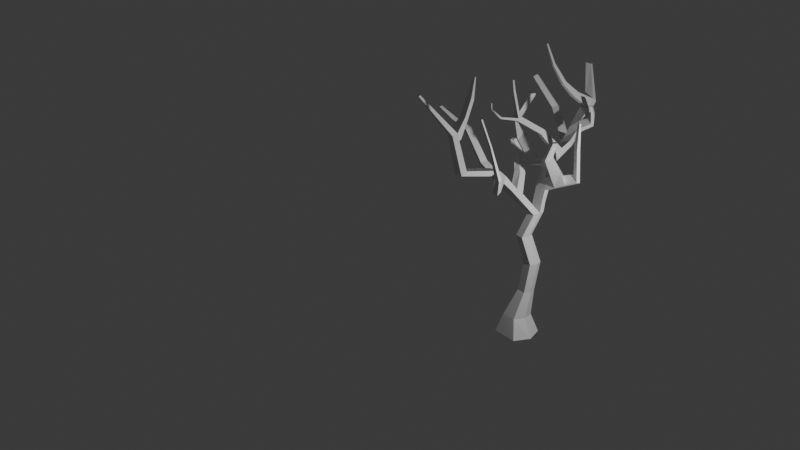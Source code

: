 # Source: tree.blend  (saved by Blender 4.0.36; exported with 4.5.12 LTS)
import bpy
from mathutils import Matrix  # noqa: F401  (used for matrix-valued properties, if any)

bpy.ops.wm.read_factory_settings(use_empty=True)
scene = bpy.context.scene
scene.name = 'Scene'

# ---- collections
col_collection = bpy.data.collections.new('Collection'); scene.collection.children.link(col_collection)

# ---- materials (node trees are filled in below, after node groups)
mat_material = bpy.data.materials.new('Material')
mat_material.alpha_threshold = 0.0
mat_material.use_transparent_shadow = False
mat_material.roughness = 0.5
mat_material.line_color = (0.0, 0.0, 0.0, 1.0)

# ---- material node trees
mat_material.use_nodes = True; mat_material.node_tree.nodes.clear()
_N = mat_material.node_tree.nodes; _L = mat_material.node_tree.links
n0 = _N.new('ShaderNodeOutputMaterial'); n0.name = 'Material Output'; n0.location = (300, 300)
n1 = _N.new('ShaderNodeBsdfPrincipled'); n1.name = 'Principled BSDF'; n1.location = (10, 300)
n1.inputs[3].default_value = 1.45
_L.new(n1.outputs[0], n0.inputs[0])
n0.is_active_output = True

# ---- world
world_world = bpy.data.worlds.new('World'); scene.world = world_world
world_world.use_nodes = True; world_world.node_tree.nodes.clear()
_N = world_world.node_tree.nodes; _L = world_world.node_tree.links
n0 = _N.new('ShaderNodeOutputWorld'); n0.name = 'World Output'; n0.location = (300, 300)
n1 = _N.new('ShaderNodeBackground'); n1.name = 'Background'; n1.location = (10, 300)
n1.inputs[0].default_value = (0.05088, 0.05088, 0.05088, 1.0)
_L.new(n1.outputs[0], n0.inputs[0])
n0.is_active_output = True
world_world.color = (0.05088, 0.05088, 0.05088)
world_world.use_sun_shadow = False
world_world.sun_shadow_jitter_overblur = 0.0

# ---- cameras
cam_camera = bpy.data.cameras.new('Camera')
cam_camera.clip_end = 100.0
cam_camera.ortho_scale = 7.314

# ---- lights
light_light = bpy.data.lights.new('Light', 'POINT')
light_light.transmission_factor = 0.0
light_light.use_soft_falloff = False
light_light.energy = 1000.0
light_light.shadow_soft_size = 0.1
light_light.shadow_maximum_resolution = 0.006
light_light.use_absolute_resolution = True

# ---- meshes
me_cube = bpy.data.meshes.new('Cube')
me_cube.from_pydata([(-1.366, 1.664, 0.4876), (-1.182, 1.812, -0.04303), (-1.359, 1.005, 0.5279), (-1.182, 0.8675, -0.04303), (-1.792, 1.66, 0.4878), (-1.946, 1.812, -0.04303), (-1.785, 1.001, 0.5281), (-1.946, 0.8675, -0.04303), (-2.146, 1.34, -0.04303), (-1.251, 1.336, 0.5077), (-1.9, 1.329, 0.508), (-0.9821, 1.34, -0.04303), (-1.285, 1.279, 1.332), (-1.537, 1.275, 1.332), (-1.222, 1.474, 1.314), (-1.606, 1.468, 1.314), (-1.543, 1.664, 1.296), (-1.291, 1.668, 1.296), (-1.125, 1.295, 2.265), (-1.377, 1.294, 2.265), (-1.06, 1.491, 2.258), (-1.444, 1.488, 2.259), (-1.379, 1.684, 2.252), (-1.127, 1.686, 2.252), (-1.342, 1.143, 3.054), (-1.576, 1.144, 3.054), (-1.28, 1.324, 3.059), (-1.636, 1.325, 3.059), (-1.574, 1.506, 3.064), (-1.341, 1.505, 3.064), (-1.172, 1.373, 3.736), (-1.406, 1.371, 3.735), (-1.117, 1.545, 3.773), (-1.473, 1.558, 3.769), (-1.4, 1.738, 3.747), (-1.167, 1.726, 3.749), (-1.809, 2.175, 4.941), (-1.725, 2.303, 4.828), (-1.482, 2.258, 4.861), (-1.459, 2.11, 4.98), (-1.902, 3.059, 5.345), (-1.818, 3.154, 5.202), (-1.603, 3.104, 5.212), (-1.594, 3.012, 5.379), (-2.33, 4.257, 6.199), (-2.24, 4.394, 6.095), (-2.009, 4.363, 6.115), (-1.978, 4.213, 6.23), (-2.587, 4.45, 7.089), (-2.552, 4.546, 7.065), (-2.423, 4.545, 7.07), (-2.391, 4.448, 7.096), (-1.485, 0.8018, 4.502), (-1.718, 0.789, 4.496), (-1.475, 1.0, 4.492), (-1.694, 0.9835, 4.496), (-1.674, 0.3821, 4.958), (-1.91, 0.3464, 4.938), (-1.652, 0.5075, 5.092), (-2.011, 0.472, 5.058), (-1.845, -0.6374, 5.157), (-2.076, -0.67, 5.137), (-1.817, -0.4929, 5.269), (-2.171, -0.5276, 5.243), (-2.209, -0.6693, 6.163), (-2.397, -0.681, 6.158), (-2.172, -0.5351, 6.218), (-2.46, -0.5403, 6.209), (-2.707, -1.398, 7.25), (-2.775, -1.405, 7.246), (-2.697, -1.352, 7.277), (-2.8, -1.359, 7.272), (-2.337, -0.6789, 5.966), (-2.405, -0.5379, 6.027), (-2.14, -0.6633, 5.974), (-2.105, -0.5271, 6.039), (-2.46, -0.5403, 6.209), (-2.172, -0.5351, 6.218), (-2.405, -0.5379, 6.027), (-2.105, -0.5271, 6.039), (-2.456, -0.5736, 6.208), (-2.171, -0.5391, 6.216), (-2.407, -0.5341, 6.029), (-2.109, -0.4935, 6.04), (-2.446, -0.6159, 6.197), (-2.168, -0.5436, 6.212), (-2.409, -0.5299, 6.032), (-2.12, -0.4509, 6.052), (-2.597, -0.1183, 6.458), (-2.443, -0.05583, 6.476), (-2.586, -0.04424, 6.377), (-2.427, 0.02217, 6.399), (-2.858, 0.2944, 6.828), (-2.706, 0.3593, 6.848), (-2.85, 0.3713, 6.75), (-2.692, 0.4402, 6.773), (-3.114, 0.74, 7.253), (-3.055, 0.766, 7.261), (-3.111, 0.7708, 7.223), (-3.05, 0.7983, 7.233), (-1.932, 0.6513, 4.876), (-1.587, 0.6851, 4.907), (-1.615, 0.5452, 4.796), (-1.84, 0.5072, 4.778), (-1.15, -0.09341, 4.929), (-1.146, -0.186, 4.835), (-1.045, 0.01808, 4.817), (-1.053, -0.0831, 4.737), (-0.5765, -0.5543, 5.517), (-0.5554, -0.636, 5.48), (-0.451, -0.5167, 5.498), (-0.4439, -0.5998, 5.463), (-0.8232, -0.6126, 6.293), (-0.8134, -0.6591, 6.29), (-0.7574, -0.6013, 6.307), (-0.7548, -0.6476, 6.303), (-1.124, -0.6805, 6.938), (-1.117, -0.7275, 6.94), (-1.06, -0.671, 6.958), (-1.059, -0.7176, 6.958), (-1.897, 3.963, 6.05), (-2.246, 4.015, 6.011), (-2.154, 4.135, 5.9), (-1.924, 4.1, 5.926), (-2.371, 3.8, 6.451), (-2.153, 3.772, 6.471), (-2.103, 3.617, 6.36), (-2.319, 3.649, 6.335), (-2.428, 3.449, 6.774), (-2.285, 3.42, 6.797), (-2.258, 3.303, 6.742), (-2.4, 3.334, 6.716), (-2.62, 3.225, 7.269), (-2.532, 3.2, 7.296), (-2.524, 3.116, 7.281), (-2.611, 3.142, 7.252), (-2.875, 3.187, 7.782), (-2.82, 3.17, 7.801), (-2.818, 3.116, 7.797), (-2.872, 3.134, 7.776), (-1.524, 2.55, 4.982), (-1.564, 2.832, 5.099), (-1.585, 2.695, 5.235), (-1.544, 2.467, 5.116), (-1.805, 2.514, 5.091), (-1.863, 2.754, 5.165), (-1.82, 2.912, 5.03), (-1.75, 2.596, 4.954), (-2.502, 3.795, 5.122), (-2.498, 3.891, 5.031), (-2.611, 3.671, 4.973), (-2.599, 3.774, 4.895), (-3.114, 3.974, 5.776), (-3.134, 4.062, 5.718), (-3.244, 3.89, 5.684), (-3.254, 3.983, 5.632), (-3.635, 3.613, 6.633), (-3.648, 3.685, 6.588), (-3.735, 3.55, 6.552), (-3.74, 3.625, 6.513), (-2.461, 2.356, 4.598), (-2.447, 2.483, 4.473), (-2.39, 2.748, 4.599), (-2.397, 2.64, 4.737), (-3.125, 2.478, 5.085), (-3.147, 2.591, 5.024), (-3.053, 2.756, 5.134), (-3.023, 2.653, 5.206), (-2.937, 2.161, 5.804), (-2.957, 2.232, 5.747), (-2.896, 2.364, 5.802), (-2.87, 2.302, 5.864), (-2.669, 2.475, 6.543), (-2.695, 2.509, 6.478), (-2.658, 2.633, 6.474), (-2.628, 2.608, 6.54), (-1.852, 2.253, 5.795), (-1.816, 2.113, 5.697), (-1.993, 2.136, 5.682), (-2.041, 2.287, 5.752), (-2.167, 1.637, 6.225), (-2.126, 1.515, 6.122), (-2.304, 1.522, 6.108), (-2.355, 1.678, 6.186), (-1.543, 2.686, 5.038), (-1.564, 2.577, 5.173), (-1.833, 2.629, 5.127), (-1.784, 2.748, 4.991), (-1.833, 2.18, 5.744), (-2.016, 2.209, 5.716), (-2.154, 1.562, 6.18), (-2.339, 1.587, 6.159), (-2.642, 1.73, 6.782), (-2.641, 1.797, 6.782), (-2.507, 1.746, 6.815), (-2.513, 1.68, 6.803), (-2.763, 1.827, 7.043), (-2.756, 1.871, 7.032), (-2.668, 1.83, 7.061), (-2.679, 1.784, 7.064), (-2.276, 1.062, 6.282), (-2.261, 1.015, 6.247), (-2.394, 1.039, 6.234), (-2.411, 1.099, 6.261), (-2.463, 0.9002, 6.482), (-2.472, 0.8598, 6.481), (-2.547, 0.9078, 6.456), (-2.537, 0.9519, 6.447), (-2.573, 0.9782, 6.604), (-2.584, 0.9581, 6.611), (-2.62, 0.9904, 6.588), (-2.608, 1.011, 6.575), (-1.604, 1.003, 4.216), (-1.64, 1.151, 4.34), (-1.42, 1.164, 4.334), (-1.37, 1.012, 4.221), (-1.891, 1.261, 4.846), (-1.711, 1.303, 4.833), (-1.699, 1.483, 4.754), (-1.878, 1.443, 4.77), (-2.088, 1.366, 5.338), (-1.953, 1.425, 5.33), (-1.97, 1.581, 5.327), (-2.105, 1.523, 5.339), (-2.154, 1.302, 5.641), (-2.068, 1.349, 5.638), (-2.087, 1.45, 5.659), (-2.173, 1.403, 5.664), (-1.529, 1.292, 4.159), (-1.553, 1.419, 3.957), (-1.304, 1.132, 4.059), (-1.238, 1.252, 3.897), (-1.521, 1.243, 3.883), (-1.519, 1.127, 4.061), (-1.218, 1.418, 3.96), (-1.319, 1.291, 4.147), (-2.146, 1.218, 4.446), (-2.27, 1.329, 4.273), (-2.27, 1.148, 4.205), (-2.176, 1.046, 4.366), (-2.729, 1.01, 4.921), (-2.911, 1.103, 4.794), (-2.923, 0.9167, 4.742), (-2.774, 0.8317, 4.868), (-3.16, 0.7846, 5.801), (-3.314, 0.8783, 5.694), (-3.332, 0.7195, 5.641), (-3.207, 0.6339, 5.747), (-3.54, 0.5497, 6.028), (-3.629, 0.6247, 5.943), (-3.642, 0.5184, 5.899), (-3.572, 0.4502, 5.98), (-3.866, 0.3095, 6.323), (-3.926, 0.3529, 6.274), (-3.935, 0.286, 6.249), (-3.886, 0.2465, 6.297), (-1.469, 1.859, 3.978), (-1.551, 2.0, 4.248), (-1.632, 2.142, 4.518), (-1.412, 2.094, 4.546), (-1.291, 1.989, 4.271), (-1.234, 1.84, 3.987), (-1.19, 1.666, 4.031), (-1.254, 1.82, 4.329), (-1.385, 1.93, 4.628), (-1.713, 1.998, 4.605), (-1.629, 1.844, 4.312), (-1.545, 1.69, 4.019), (-0.4901, 2.214, 4.912), (-0.3015, 2.14, 4.778), (-0.2953, 2.011, 4.832), (-0.4997, 2.089, 4.977), (-0.4752, 2.124, 5.795), (-0.3048, 2.06, 5.741), (-0.3161, 1.96, 5.785), (-0.5008, 2.028, 5.843), (-0.1895, 1.85, 6.598), (-0.1095, 1.821, 6.563), (-0.1125, 1.772, 6.582), (-0.1993, 1.802, 6.62), (-0.956, 1.872, 4.486), (-0.6385, 1.949, 4.652), (-0.8191, 2.038, 4.85), (-1.112, 1.974, 4.735), (-0.8203, 2.171, 4.781), (-1.127, 2.131, 4.659), (-0.656, 2.086, 4.596), (-0.9858, 2.036, 4.427), (-0.6628, 1.394, 5.037), (-0.4284, 1.507, 5.178), (-0.597, 1.599, 5.302), (-0.8176, 1.506, 5.2), (-0.3526, 0.8601, 5.708), (-0.1926, 0.9721, 5.773), (-0.3118, 1.067, 5.817), (-0.4632, 0.9794, 5.772), (-0.08406, 0.8366, 6.268), (-0.00889, 0.8841, 6.282), (-0.05637, 0.9335, 6.293), (-0.1264, 0.898, 6.285), (-2.131, 3.697, 5.789), (-2.017, 3.378, 5.567), (-1.808, 3.715, 5.703), (-1.705, 3.484, 5.481), (-1.704, 3.38, 5.588), (-1.801, 3.601, 5.797), (-1.93, 3.482, 5.435), (-2.042, 3.808, 5.668), (-1.532, 3.843, 5.823), (-1.409, 3.688, 5.7), (-1.442, 3.612, 5.761), (-1.558, 3.76, 5.877), (-1.442, 3.74, 6.067), (-1.328, 3.586, 6.058), (-1.39, 3.537, 6.089), (-1.497, 3.684, 6.097), (-1.46, 3.667, 6.275), (-1.388, 3.552, 6.3), (-1.44, 3.521, 6.311), (-1.507, 3.631, 6.287)], [], [(6, 2, 12, 13), (3, 2, 6, 7), (8, 10, 4, 5), (8, 11, 3, 7), (11, 9, 2, 3), (5, 4, 0, 1), (1, 0, 9, 11), (5, 1, 11, 8), (7, 6, 10, 8), (0, 4, 16, 17), (12, 14, 20, 18), (17, 16, 22, 23), (9, 0, 17, 14), (4, 10, 15, 16), (2, 9, 14, 12), (10, 6, 13, 15), (23, 22, 28, 29), (21, 19, 25, 27), (14, 17, 23, 20), (16, 15, 21, 22), (13, 12, 18, 19), (15, 13, 19, 21), (28, 27, 33, 34), (26, 29, 35, 32), (18, 20, 26, 24), (20, 23, 29, 26), (22, 21, 27, 28), (19, 18, 24, 25), (213, 212, 53, 55), (259, 258, 37, 38), (25, 24, 30, 31), (27, 25, 31, 33), (29, 28, 34, 35), (24, 26, 32, 30), (142, 141, 42, 43), (265, 264, 39, 36), (264, 259, 38, 39), (258, 265, 36, 37), (121, 120, 126, 127), (41, 146, 151, 149), (145, 142, 43, 40), (141, 146, 41, 42), (46, 45, 49, 50), (123, 122, 45, 46), (120, 123, 46, 47), (122, 121, 44, 45), (50, 49, 48, 51), (47, 46, 50, 51), (45, 44, 48, 49), (44, 47, 51, 48), (101, 100, 59, 58), (215, 214, 54, 52), (55, 54, 217, 216), (212, 215, 52, 53), (59, 57, 61, 63), (102, 101, 106, 107), (100, 103, 57, 59), (103, 102, 56, 57), (73, 72, 65, 67), (57, 56, 60, 61), (58, 59, 63, 62), (56, 58, 62, 60), (66, 67, 71, 70), (72, 74, 64, 65), (67, 66, 77, 76), (74, 75, 66, 64), (70, 71, 69, 68), (64, 66, 70, 68), (67, 65, 69, 71), (65, 64, 68, 69), (60, 62, 75, 74), (62, 63, 73, 75), (61, 60, 74, 72), (63, 61, 72, 73), (77, 79, 83, 81), (75, 73, 78, 79), (66, 75, 79, 77), (73, 67, 76, 78), (83, 82, 86, 87), (76, 77, 81, 80), (79, 78, 82, 83), (78, 76, 80, 82), (87, 86, 90, 91), (82, 80, 84, 86), (81, 83, 87, 85), (80, 81, 85, 84), (90, 88, 92, 94), (86, 84, 88, 90), (85, 87, 91, 89), (84, 85, 89, 88), (93, 95, 99, 97), (89, 91, 95, 93), (88, 89, 93, 92), (91, 90, 94, 95), (99, 98, 96, 97), (92, 93, 97, 96), (95, 94, 98, 99), (94, 92, 96, 98), (53, 52, 102, 103), (55, 53, 103, 100), (52, 54, 101, 102), (54, 55, 100, 101), (107, 106, 110, 111), (56, 102, 107, 105), (58, 56, 105, 104), (101, 58, 104, 106), (109, 111, 115, 113), (106, 104, 108, 110), (105, 107, 111, 109), (104, 105, 109, 108), (112, 113, 117, 116), (108, 109, 113, 112), (111, 110, 114, 115), (110, 108, 112, 114), (119, 118, 116, 117), (115, 114, 118, 119), (114, 112, 116, 118), (113, 115, 119, 117), (307, 300, 121, 122), (305, 302, 123, 120), (302, 307, 122, 123), (300, 305, 120, 121), (127, 126, 130, 131), (47, 44, 124, 125), (44, 121, 127, 124), (120, 47, 125, 126), (128, 131, 135, 132), (126, 125, 129, 130), (124, 127, 131, 128), (125, 124, 128, 129), (133, 132, 136, 137), (129, 128, 132, 133), (131, 130, 134, 135), (130, 129, 133, 134), (139, 138, 137, 136), (135, 134, 138, 139), (134, 133, 137, 138), (132, 135, 139, 136), (38, 37, 147, 140), (184, 187, 146, 141), (36, 39, 143, 144), (142, 145, 179, 176), (36, 144, 163, 160), (187, 186, 145, 146), (39, 38, 140, 143), (185, 184, 141, 142), (151, 150, 154, 155), (145, 40, 148, 150), (146, 145, 150, 151), (40, 41, 149, 148), (153, 155, 159, 157), (150, 148, 152, 154), (149, 151, 155, 153), (148, 149, 153, 152), (159, 158, 156, 157), (152, 153, 157, 156), (155, 154, 158, 159), (154, 152, 156, 158), (162, 161, 165, 166), (147, 37, 161, 162), (37, 36, 160, 161), (144, 147, 162, 163), (167, 166, 170, 171), (160, 163, 167, 164), (161, 160, 164, 165), (163, 162, 166, 167), (168, 171, 175, 172), (166, 165, 169, 170), (164, 167, 171, 168), (165, 164, 168, 169), (173, 172, 175, 174), (169, 168, 172, 173), (171, 170, 174, 175), (170, 169, 173, 174), (176, 179, 183, 180), (186, 144, 178, 189), (185, 142, 176, 188), (144, 143, 177, 178), (191, 190, 195, 192), (189, 178, 182, 191), (178, 177, 181, 182), (188, 176, 180, 190), (177, 188, 190, 181), (179, 189, 191, 183), (191, 182, 202, 203), (143, 185, 188, 177), (145, 186, 189, 179), (143, 140, 184, 185), (147, 144, 186, 187), (140, 147, 187, 184), (195, 194, 198, 199), (180, 183, 193, 194), (190, 180, 194, 195), (183, 191, 192, 193), (196, 199, 198, 197), (193, 192, 196, 197), (192, 195, 199, 196), (194, 193, 197, 198), (200, 203, 207, 204), (182, 181, 201, 202), (181, 190, 200, 201), (190, 191, 203, 200), (207, 206, 210, 211), (202, 201, 205, 206), (203, 202, 206, 207), (201, 200, 204, 205), (210, 209, 208, 211), (205, 204, 208, 209), (204, 207, 211, 208), (206, 205, 209, 210), (233, 230, 215, 212), (235, 228, 213, 214), (230, 235, 214, 215), (228, 233, 212, 213), (218, 219, 223, 222), (54, 214, 218, 217), (214, 213, 219, 218), (213, 55, 216, 219), (223, 220, 224, 227), (217, 218, 222, 221), (219, 216, 220, 223), (216, 217, 221, 220), (226, 227, 224, 225), (220, 221, 225, 224), (222, 223, 227, 226), (221, 222, 226, 225), (33, 31, 232, 229), (233, 228, 236, 239), (30, 32, 234, 231), (231, 234, 235, 230), (32, 33, 229, 234), (234, 229, 228, 235), (31, 30, 231, 232), (232, 231, 230, 233), (237, 238, 242, 241), (232, 233, 239, 238), (228, 229, 237, 236), (229, 232, 238, 237), (241, 242, 246, 245), (236, 237, 241, 240), (239, 236, 240, 243), (238, 239, 243, 242), (247, 244, 248, 251), (240, 241, 245, 244), (243, 240, 244, 247), (242, 243, 247, 246), (249, 250, 254, 253), (246, 247, 251, 250), (245, 246, 250, 249), (244, 245, 249, 248), (253, 254, 255, 252), (248, 249, 253, 252), (251, 248, 252, 255), (250, 251, 255, 254), (34, 33, 267, 256), (256, 267, 266, 257), (257, 266, 265, 258), (32, 35, 261, 262), (262, 261, 260, 263), (282, 281, 270, 271), (33, 32, 262, 267), (267, 262, 263, 266), (266, 263, 264, 265), (35, 34, 256, 261), (261, 256, 257, 260), (260, 257, 258, 259), (269, 268, 272, 273), (284, 282, 271, 268), (286, 284, 268, 269), (281, 286, 269, 270), (274, 273, 277, 278), (268, 271, 275, 272), (271, 270, 274, 275), (270, 269, 273, 274), (278, 277, 276, 279), (273, 272, 276, 277), (272, 275, 279, 276), (275, 274, 278, 279), (263, 260, 287, 280), (280, 287, 286, 281), (260, 259, 285, 287), (287, 285, 284, 286), (259, 264, 283, 285), (285, 283, 282, 284), (264, 263, 280, 283), (281, 282, 290, 289), (289, 290, 294, 293), (282, 283, 291, 290), (283, 280, 288, 291), (280, 281, 289, 288), (295, 292, 296, 299), (290, 291, 295, 294), (291, 288, 292, 295), (288, 289, 293, 292), (299, 296, 297, 298), (292, 293, 297, 296), (293, 294, 298, 297), (294, 295, 299, 298), (40, 43, 304, 301), (301, 304, 305, 300), (42, 41, 306, 303), (303, 306, 307, 302), (43, 42, 303, 304), (303, 302, 308, 309), (41, 40, 301, 306), (306, 301, 300, 307), (308, 311, 315, 312), (304, 303, 309, 310), (302, 305, 311, 308), (305, 304, 310, 311), (315, 314, 318, 319), (311, 310, 314, 315), (310, 309, 313, 314), (309, 308, 312, 313), (318, 317, 316, 319), (314, 313, 317, 318), (313, 312, 316, 317), (312, 315, 319, 316)])
_uv = me_cube.uv_layers.new(name='UVMap')
_uv.uv.foreach_set('vector', [0.625, 1.0, 0.625, 0.75, 0.625, 0.75, 0.625, 1.0, 0.375, 0.75, 0.625, 0.75, 0.625, 1.0, 0.375, 1.0, 0.375, 0.125, 0.625, 0.125, 0.625, 0.25, 0.375, 0.25, 0.125, 0.625, 0.375, 0.625, 0.375, 0.75, 0.125, 0.75, 0.375, 0.625, 0.625, 0.625, 0.625, 0.75, 0.375, 0.75, 0.375, 0.25, 0.625, 0.25, 0.625, 0.5, 0.375, 0.5, 0.375, 0.5, 0.625, 0.5, 0.625, 0.625, 0.375, 0.625, 0.125, 0.5, 0.375, 0.5, 0.375, 0.625, 0.125, 0.625, 0.375, 0.0, 0.625, 0.0, 0.625, 0.125, 0.375, 0.125, 0.625, 0.5, 0.625, 0.25, 0.625, 0.25, 0.625, 0.5, 0.625, 0.75, 0.625, 0.625, 0.625, 0.625, 0.625, 0.75, 0.625, 0.5, 0.625, 0.25, 0.625, 0.25, 0.625, 0.5, 0.625, 0.625, 0.625, 0.5, 0.625, 0.5, 0.625, 0.625, 0.625, 0.25, 0.625, 0.125, 0.625, 0.125, 0.625, 0.25, 0.625, 0.75, 0.625, 0.625, 0.625, 0.625, 0.625, 0.75, 0.625, 0.125, 0.625, 0.0, 0.625, 0.0, 0.625, 0.125, 0.625, 0.5, 0.625, 0.25, 0.625, 0.25, 0.625, 0.5, 0.625, 0.125, 0.625, 0.0, 0.625, 0.0, 0.625, 0.125, 0.625, 0.625, 0.625, 0.5, 0.625, 0.5, 0.625, 0.625, 0.625, 0.25, 0.625, 0.125, 0.625, 0.125, 0.625, 0.25, 0.625, 1.0, 0.625, 0.75, 0.625, 0.75, 0.625, 1.0, 0.625, 0.125, 0.625, 0.0, 0.625, 0.0, 0.625, 0.125, 0.625, 0.25, 0.625, 0.125, 0.625, 0.125, 0.625, 0.25, 0.625, 0.625, 0.625, 0.5, 0.625, 0.5, 0.625, 0.625, 0.625, 0.75, 0.625, 0.625, 0.625, 0.625, 0.625, 0.75, 0.625, 0.625, 0.625, 0.5, 0.625, 0.5, 0.625, 0.625, 0.625, 0.25, 0.625, 0.125, 0.625, 0.125, 0.625, 0.25, 0.625, 1.0, 0.625, 0.75, 0.625, 0.75, 0.625, 1.0, 0.625, 0.125, 0.625, 0.0, 0.625, 0.0, 0.625, 0.125, 0.625, 0.5, 0.625, 0.25, 0.625, 0.25, 0.625, 0.5, 0.625, 1.0, 0.625, 0.75, 0.625, 0.75, 0.625, 1.0, 0.625, 0.125, 0.625, 0.0, 0.625, 0.0, 0.625, 0.125, 0.625, 0.5, 0.625, 0.25, 0.625, 0.25, 0.625, 0.5, 0.625, 0.75, 0.625, 0.625, 0.625, 0.625, 0.625, 0.75, 0.625, 0.625, 0.625, 0.5, 0.625, 0.5, 0.625, 0.625, 0.875, 0.625, 0.625, 0.625, 0.625, 0.625, 0.875, 0.625, 0.625, 0.625, 0.625, 0.5, 0.625, 0.5, 0.625, 0.625, 0.625, 0.25, 0.625, 0.125, 0.625, 0.125, 0.625, 0.25, 0.875, 0.625, 0.625, 0.625, 0.625, 0.625, 0.875, 0.625, 0.625, 0.25, 0.625, 0.25, 0.625, 0.25, 0.625, 0.25, 0.875, 0.625, 0.625, 0.625, 0.625, 0.625, 0.875, 0.625, 0.625, 0.5, 0.625, 0.25, 0.625, 0.25, 0.625, 0.5, 0.625, 0.5, 0.625, 0.25, 0.625, 0.25, 0.625, 0.5, 0.625, 0.5, 0.625, 0.25, 0.625, 0.25, 0.625, 0.5, 0.625, 0.625, 0.625, 0.5, 0.625, 0.5, 0.625, 0.625, 0.625, 0.25, 0.625, 0.125, 0.625, 0.125, 0.625, 0.25, 0.625, 0.5, 0.875, 0.5, 0.875, 0.625, 0.625, 0.625, 0.625, 0.625, 0.625, 0.5, 0.625, 0.5, 0.625, 0.625, 0.625, 0.25, 0.625, 0.125, 0.625, 0.125, 0.625, 0.25, 0.875, 0.625, 0.625, 0.625, 0.625, 0.625, 0.875, 0.625, 0.625, 0.625, 0.875, 0.625, 0.875, 0.625, 0.625, 0.625, 0.625, 0.75, 0.625, 0.625, 0.625, 0.625, 0.625, 0.75, 0.875, 0.625, 0.625, 0.625, 0.625, 0.625, 0.875, 0.625, 0.625, 1.0, 0.625, 0.75, 0.625, 0.75, 0.625, 1.0, 0.625, 0.125, 0.625, 0.0, 0.625, 0.0, 0.625, 0.125, 0.625, 0.75, 0.625, 0.625, 0.625, 0.625, 0.625, 0.75, 0.625, 0.125, 0.625, 0.0, 0.625, 0.0, 0.625, 0.125, 0.625, 1.0, 0.625, 0.75, 0.625, 0.75, 0.625, 1.0, 0.625, 0.125, 0.625, 0.0, 0.625, 0.0, 0.625, 0.125, 0.625, 1.0, 0.625, 0.75, 0.625, 0.75, 0.625, 1.0, 0.625, 0.625, 0.875, 0.625, 0.875, 0.625, 0.625, 0.625, 0.625, 0.75, 0.625, 0.625, 0.625, 0.625, 0.625, 0.75, 0.625, 0.625, 0.875, 0.625, 0.875, 0.625, 0.625, 0.625, 0.625, 1.0, 0.625, 0.75, 0.625, 0.75, 0.625, 1.0, 0.875, 0.625, 0.625, 0.625, 0.625, 0.625, 0.875, 0.625, 0.625, 0.75, 0.625, 0.625, 0.625, 0.625, 0.625, 0.75, 0.625, 0.625, 0.875, 0.625, 0.875, 0.75, 0.625, 0.75, 0.625, 0.75, 0.625, 0.625, 0.625, 0.625, 0.625, 0.75, 0.625, 0.125, 0.625, 0.0, 0.625, 0.0, 0.625, 0.125, 0.625, 1.0, 0.625, 0.75, 0.625, 0.75, 0.625, 1.0, 0.625, 0.75, 0.625, 0.625, 0.625, 0.625, 0.625, 0.75, 0.625, 0.625, 0.875, 0.625, 0.875, 0.625, 0.625, 0.625, 0.625, 1.0, 0.625, 0.75, 0.625, 0.75, 0.625, 1.0, 0.625, 0.125, 0.625, 0.0, 0.625, 0.0, 0.625, 0.125, 0.625, 0.625, 0.625, 0.625, 0.625, 0.625, 0.625, 0.625, 0.625, 0.625, 0.875, 0.625, 0.875, 0.625, 0.625, 0.625, 0.625, 0.625, 0.625, 0.625, 0.625, 0.625, 0.625, 0.625, 0.625, 0.125, 0.625, 0.125, 0.625, 0.125, 0.625, 0.125, 0.625, 0.625, 0.875, 0.625, 0.875, 0.625, 0.625, 0.625, 0.875, 0.625, 0.625, 0.625, 0.625, 0.625, 0.875, 0.625, 0.625, 0.625, 0.875, 0.625, 0.875, 0.625, 0.625, 0.625, 0.625, 0.125, 0.625, 0.125, 0.625, 0.125, 0.625, 0.125, 0.625, 0.625, 0.875, 0.625, 0.875, 0.625, 0.625, 0.625, 0.625, 0.125, 0.625, 0.125, 0.625, 0.125, 0.625, 0.125, 0.625, 0.625, 0.625, 0.625, 0.625, 0.625, 0.625, 0.625, 0.875, 0.625, 0.625, 0.625, 0.625, 0.625, 0.875, 0.625, 0.625, 0.125, 0.625, 0.125, 0.625, 0.125, 0.625, 0.125, 0.625, 0.125, 0.625, 0.125, 0.625, 0.125, 0.625, 0.125, 0.625, 0.625, 0.625, 0.625, 0.625, 0.625, 0.625, 0.625, 0.875, 0.625, 0.625, 0.625, 0.625, 0.625, 0.875, 0.625, 0.625, 0.625, 0.625, 0.625, 0.625, 0.625, 0.625, 0.625, 0.625, 0.625, 0.625, 0.625, 0.625, 0.625, 0.625, 0.625, 0.875, 0.625, 0.625, 0.625, 0.625, 0.625, 0.875, 0.625, 0.625, 0.625, 0.875, 0.625, 0.875, 0.625, 0.625, 0.625, 0.625, 0.625, 0.875, 0.625, 0.875, 0.625, 0.625, 0.625, 0.875, 0.625, 0.625, 0.625, 0.625, 0.625, 0.875, 0.625, 0.625, 0.625, 0.875, 0.625, 0.875, 0.625, 0.625, 0.625, 0.625, 0.125, 0.625, 0.125, 0.625, 0.125, 0.625, 0.125, 0.625, 1.0, 0.625, 0.75, 0.625, 0.75, 0.625, 1.0, 0.625, 0.125, 0.625, 0.0, 0.625, 0.0, 0.625, 0.125, 0.625, 0.75, 0.625, 0.625, 0.625, 0.625, 0.625, 0.75, 0.625, 0.625, 0.875, 0.625, 0.875, 0.625, 0.625, 0.625, 0.625, 0.75, 0.625, 0.625, 0.625, 0.625, 0.625, 0.75, 0.625, 0.75, 0.625, 0.75, 0.625, 0.75, 0.625, 0.75, 0.625, 0.625, 0.625, 0.75, 0.625, 0.75, 0.625, 0.625, 0.625, 0.625, 0.625, 0.625, 0.625, 0.625, 0.625, 0.625, 0.625, 0.75, 0.625, 0.75, 0.625, 0.75, 0.625, 0.75, 0.625, 0.625, 0.625, 0.625, 0.625, 0.625, 0.625, 0.625, 0.625, 0.75, 0.625, 0.75, 0.625, 0.75, 0.625, 0.75, 0.625, 0.625, 0.625, 0.75, 0.625, 0.75, 0.625, 0.625, 0.625, 0.625, 0.625, 0.75, 0.625, 0.75, 0.625, 0.625, 0.625, 0.625, 0.625, 0.75, 0.625, 0.75, 0.625, 0.625, 0.625, 0.75, 0.625, 0.625, 0.625, 0.625, 0.625, 0.75, 0.625, 0.625, 0.625, 0.625, 0.625, 0.625, 0.625, 0.625, 0.625, 0.75, 0.625, 0.625, 0.625, 0.625, 0.625, 0.75, 0.625, 0.75, 0.625, 0.625, 0.625, 0.625, 0.625, 0.75, 0.625, 0.625, 0.625, 0.625, 0.625, 0.625, 0.625, 0.625, 0.625, 0.75, 0.625, 0.75, 0.625, 0.75, 0.625, 0.75, 0.625, 0.25, 0.625, 0.125, 0.625, 0.125, 0.625, 0.25, 0.625, 0.625, 0.625, 0.5, 0.625, 0.5, 0.625, 0.625, 0.625, 0.5, 0.625, 0.25, 0.625, 0.25, 0.625, 0.5, 0.875, 0.625, 0.625, 0.625, 0.625, 0.625, 0.875, 0.625, 0.875, 0.625, 0.625, 0.625, 0.625, 0.625, 0.875, 0.625, 0.625, 0.625, 0.875, 0.625, 0.875, 0.625, 0.625, 0.625, 0.625, 0.125, 0.625, 0.125, 0.625, 0.125, 0.625, 0.125, 0.625, 0.625, 0.625, 0.625, 0.625, 0.625, 0.625, 0.625, 0.625, 0.125, 0.625, 0.125, 0.625, 0.125, 0.625, 0.125, 0.625, 0.625, 0.625, 0.625, 0.625, 0.625, 0.625, 0.625, 0.625, 0.125, 0.625, 0.125, 0.625, 0.125, 0.625, 0.125, 0.625, 0.625, 0.875, 0.625, 0.875, 0.625, 0.625, 0.625, 0.625, 0.625, 0.875, 0.625, 0.875, 0.625, 0.625, 0.625, 0.625, 0.625, 0.875, 0.625, 0.875, 0.625, 0.625, 0.625, 0.875, 0.625, 0.625, 0.625, 0.625, 0.625, 0.875, 0.625, 0.625, 0.625, 0.625, 0.625, 0.625, 0.625, 0.625, 0.625, 0.875, 0.625, 0.625, 0.625, 0.625, 0.625, 0.875, 0.625, 0.875, 0.625, 0.625, 0.625, 0.625, 0.625, 0.875, 0.625, 0.625, 0.625, 0.625, 0.625, 0.625, 0.625, 0.625, 0.625, 0.625, 0.125, 0.625, 0.125, 0.625, 0.125, 0.625, 0.125, 0.625, 0.5, 0.625, 0.25, 0.625, 0.25, 0.625, 0.5, 0.625, 0.5, 0.625, 0.25, 0.625, 0.25, 0.625, 0.5, 0.875, 0.625, 0.625, 0.625, 0.625, 0.625, 0.875, 0.625, 0.625, 0.625, 0.875, 0.625, 0.875, 0.625, 0.625, 0.625, 0.875, 0.625, 0.875, 0.625, 0.875, 0.625, 0.875, 0.625, 0.625, 0.25, 0.625, 0.125, 0.625, 0.125, 0.625, 0.25, 0.625, 0.625, 0.625, 0.5, 0.625, 0.5, 0.625, 0.625, 0.625, 0.625, 0.625, 0.5, 0.625, 0.5, 0.625, 0.625, 0.625, 0.25, 0.625, 0.125, 0.625, 0.125, 0.625, 0.25, 0.875, 0.625, 0.875, 0.625, 0.875, 0.625, 0.875, 0.625, 0.625, 0.25, 0.625, 0.125, 0.625, 0.125, 0.625, 0.25, 0.625, 0.125, 0.625, 0.25, 0.625, 0.25, 0.625, 0.125, 0.625, 0.25, 0.625, 0.25, 0.625, 0.25, 0.625, 0.25, 0.875, 0.625, 0.875, 0.625, 0.875, 0.625, 0.875, 0.625, 0.625, 0.25, 0.625, 0.25, 0.625, 0.25, 0.625, 0.25, 0.625, 0.125, 0.625, 0.25, 0.625, 0.25, 0.625, 0.125, 0.625, 0.25, 0.625, 0.125, 0.625, 0.125, 0.625, 0.25, 0.625, 0.125, 0.625, 0.25, 0.625, 0.25, 0.625, 0.125, 0.625, 0.25, 0.625, 0.125, 0.625, 0.125, 0.625, 0.25, 0.875, 0.625, 0.875, 0.625, 0.875, 0.625, 0.875, 0.625, 0.625, 0.25, 0.625, 0.25, 0.625, 0.25, 0.625, 0.25, 0.625, 0.25, 0.625, 0.25, 0.625, 0.25, 0.625, 0.25, 0.625, 0.25, 0.625, 0.125, 0.625, 0.125, 0.625, 0.25, 0.625, 0.125, 0.625, 0.25, 0.625, 0.25, 0.625, 0.125, 0.625, 0.125, 0.625, 0.25, 0.625, 0.25, 0.625, 0.125, 0.875, 0.625, 0.875, 0.625, 0.875, 0.625, 0.875, 0.625, 0.625, 0.25, 0.625, 0.125, 0.625, 0.125, 0.625, 0.25, 0.625, 0.125, 0.625, 0.25, 0.625, 0.25, 0.625, 0.125, 0.875, 0.625, 0.875, 0.625, 0.875, 0.625, 0.875, 0.625, 0.625, 0.25, 0.625, 0.25, 0.625, 0.25, 0.625, 0.25, 0.875, 0.625, 0.875, 0.625, 0.875, 0.625, 0.875, 0.625, 0.625, 0.25, 0.625, 0.125, 0.625, 0.125, 0.625, 0.25, 0.625, 0.25, 0.625, 0.125, 0.625, 0.125, 0.625, 0.25, 0.625, 0.25, 0.625, 0.125, 0.625, 0.125, 0.625, 0.25, 0.625, 0.125, 0.625, 0.25, 0.625, 0.25, 0.625, 0.125, 0.625, 0.25, 0.625, 0.25, 0.625, 0.25, 0.625, 0.25, 0.625, 0.625, 0.875, 0.625, 0.875, 0.625, 0.625, 0.625, 0.625, 0.125, 0.625, 0.125, 0.625, 0.125, 0.625, 0.125, 0.625, 0.625, 0.625, 0.625, 0.625, 0.625, 0.625, 0.625, 0.875, 0.625, 0.625, 0.625, 0.625, 0.625, 0.875, 0.625, 0.875, 0.625, 0.625, 0.625, 0.625, 0.625, 0.875, 0.625, 0.625, 0.125, 0.625, 0.125, 0.625, 0.125, 0.625, 0.125, 0.875, 0.625, 0.625, 0.625, 0.625, 0.625, 0.875, 0.625, 0.625, 0.625, 0.625, 0.625, 0.625, 0.625, 0.625, 0.625, 0.625, 0.625, 0.625, 0.625, 0.625, 0.625, 0.625, 0.625, 0.625, 0.125, 0.625, 0.125, 0.625, 0.125, 0.625, 0.125, 0.625, 0.125, 0.625, 0.125, 0.625, 0.125, 0.625, 0.125, 0.625, 0.625, 0.625, 0.625, 0.625, 0.625, 0.625, 0.625, 0.625, 0.125, 0.625, 0.125, 0.625, 0.125, 0.625, 0.125, 0.625, 0.625, 0.625, 0.5, 0.625, 0.5, 0.625, 0.625, 0.625, 0.25, 0.625, 0.125, 0.625, 0.125, 0.625, 0.25, 0.625, 0.5, 0.625, 0.25, 0.625, 0.25, 0.625, 0.5, 0.625, 0.625, 0.625, 0.625, 0.625, 0.625, 0.625, 0.625, 0.625, 0.625, 0.875, 0.625, 0.875, 0.625, 0.625, 0.625, 0.625, 0.625, 0.625, 0.625, 0.625, 0.625, 0.625, 0.625, 0.625, 0.125, 0.625, 0.125, 0.625, 0.125, 0.625, 0.125, 0.875, 0.625, 0.625, 0.625, 0.625, 0.625, 0.875, 0.625, 0.625, 0.125, 0.625, 0.125, 0.625, 0.125, 0.625, 0.125, 0.875, 0.625, 0.625, 0.625, 0.625, 0.625, 0.875, 0.625, 0.625, 0.625, 0.875, 0.625, 0.875, 0.625, 0.625, 0.625, 0.625, 0.625, 0.875, 0.625, 0.875, 0.625, 0.625, 0.625, 0.875, 0.625, 0.625, 0.625, 0.625, 0.625, 0.875, 0.625, 0.625, 0.625, 0.625, 0.625, 0.625, 0.625, 0.625, 0.625, 0.625, 0.625, 0.875, 0.625, 0.875, 0.625, 0.625, 0.625, 0.625, 0.125, 0.625, 0.125, 0.625, 0.125, 0.625, 0.125, 0.875, 0.625, 0.625, 0.625, 0.625, 0.625, 0.875, 0.625, 0.625, 0.125, 0.625, 0.125, 0.625, 0.125, 0.625, 0.125, 0.625, 0.625, 0.625, 0.625, 0.625, 0.625, 0.625, 0.625, 0.875, 0.625, 0.625, 0.625, 0.625, 0.625, 0.875, 0.625, 0.625, 0.625, 0.625, 0.625, 0.625, 0.625, 0.625, 0.625, 0.625, 0.625, 0.875, 0.625, 0.875, 0.625, 0.625, 0.625, 0.875, 0.625, 0.625, 0.625, 0.625, 0.625, 0.875, 0.625, 0.625, 1.0, 0.625, 0.75, 0.625, 0.75, 0.625, 1.0, 0.625, 0.625, 0.875, 0.625, 0.875, 0.625, 0.625, 0.625, 0.625, 0.75, 0.625, 0.625, 0.625, 0.625, 0.625, 0.75, 0.625, 0.125, 0.625, 0.0, 0.625, 0.0, 0.625, 0.125, 0.625, 0.625, 0.875, 0.625, 0.875, 0.625, 0.625, 0.625, 0.625, 0.625, 0.625, 0.625, 0.625, 0.625, 0.625, 0.625, 0.625, 0.625, 0.875, 0.625, 0.875, 0.625, 0.625, 0.625, 0.625, 0.125, 0.625, 0.125, 0.625, 0.125, 0.625, 0.125, 0.625, 0.125, 0.625, 0.125, 0.625, 0.125, 0.625, 0.125, 0.625, 0.625, 0.625, 0.625, 0.625, 0.625, 0.625, 0.625, 0.625, 0.125, 0.625, 0.125, 0.625, 0.125, 0.625, 0.125, 0.875, 0.625, 0.625, 0.625, 0.625, 0.625, 0.875, 0.625, 0.625, 0.625, 0.875, 0.625, 0.875, 0.625, 0.625, 0.625, 0.875, 0.625, 0.625, 0.625, 0.625, 0.625, 0.875, 0.625, 0.625, 0.625, 0.875, 0.625, 0.875, 0.625, 0.625, 0.625, 0.625, 0.625, 0.625, 0.625, 0.625, 0.625, 0.625, 0.625, 0.625, 0.125, 0.625, 0.0, 0.625, 0.0, 0.625, 0.125, 0.625, 0.0, 0.625, 0.125, 0.625, 0.125, 0.625, 0.0, 0.625, 0.75, 0.625, 0.625, 0.625, 0.625, 0.625, 0.75, 0.625, 0.75, 0.625, 0.625, 0.625, 0.625, 0.625, 0.75, 0.625, 0.625, 0.875, 0.625, 0.875, 0.625, 0.625, 0.625, 0.625, 0.625, 0.875, 0.625, 0.875, 0.625, 0.625, 0.625, 0.625, 1.0, 0.625, 0.75, 0.625, 0.75, 0.625, 1.0, 0.625, 1.0, 0.625, 0.75, 0.625, 0.75, 0.625, 1.0, 0.625, 0.125, 0.625, 0.0, 0.625, 0.0, 0.625, 0.125, 0.625, 1.0, 0.625, 1.0, 0.625, 1.0, 0.625, 1.0, 0.875, 0.625, 0.875, 0.625, 0.875, 0.625, 0.875, 0.625, 0.625, 0.125, 0.625, 0.0, 0.625, 0.0, 0.625, 0.125, 0.625, 0.125, 0.625, 0.0, 0.625, 0.0, 0.625, 0.125, 0.875, 0.625, 0.875, 0.625, 0.875, 0.625, 0.875, 0.625, 0.625, 0.0, 0.625, 0.125, 0.625, 0.125, 0.625, 0.0, 0.625, 1.0, 0.625, 1.0, 0.625, 1.0, 0.625, 1.0, 0.625, 0.0, 0.625, 0.125, 0.625, 0.125, 0.625, 0.0, 0.875, 0.625, 0.875, 0.625, 0.875, 0.625, 0.875, 0.625, 0.625, 0.0, 0.625, 0.125, 0.625, 0.125, 0.625, 0.0, 0.625, 1.0, 0.625, 1.0, 0.625, 1.0, 0.625, 1.0, 0.625, 0.125, 0.625, 0.0, 0.625, 0.0, 0.625, 0.125, 0.625, 1.0, 0.625, 1.0, 0.625, 1.0, 0.625, 1.0, 0.625, 0.125, 0.625, 0.0, 0.625, 0.0, 0.625, 0.125, 0.875, 0.625, 0.875, 0.625, 0.875, 0.625, 0.875, 0.625, 0.625, 0.125, 0.625, 0.0, 0.625, 0.0, 0.625, 0.125, 0.875, 0.625, 0.875, 0.625, 0.875, 0.625, 0.875, 0.625, 0.625, 0.0, 0.625, 0.125, 0.625, 0.125, 0.625, 0.0, 0.625, 1.0, 0.625, 1.0, 0.625, 1.0, 0.625, 1.0, 0.625, 0.25, 0.625, 0.125, 0.625, 0.125, 0.625, 0.25, 0.625, 0.25, 0.625, 0.125, 0.625, 0.125, 0.625, 0.25, 0.625, 0.25, 0.625, 0.125, 0.625, 0.125, 0.625, 0.25, 0.625, 0.625, 0.625, 0.5, 0.625, 0.5, 0.625, 0.625, 0.625, 0.625, 0.625, 0.5, 0.625, 0.5, 0.625, 0.625, 0.625, 0.625, 0.625, 0.625, 0.625, 0.625, 0.625, 0.625, 0.875, 0.625, 0.625, 0.625, 0.625, 0.625, 0.875, 0.625, 0.875, 0.625, 0.625, 0.625, 0.625, 0.625, 0.875, 0.625, 0.875, 0.625, 0.625, 0.625, 0.625, 0.625, 0.875, 0.625, 0.625, 0.5, 0.625, 0.25, 0.625, 0.25, 0.625, 0.5, 0.625, 0.5, 0.625, 0.25, 0.625, 0.25, 0.625, 0.5, 0.625, 0.5, 0.625, 0.25, 0.625, 0.25, 0.625, 0.5, 0.625, 0.5, 0.625, 0.5, 0.625, 0.5, 0.625, 0.5, 0.625, 0.5, 0.625, 0.625, 0.625, 0.625, 0.625, 0.5, 0.625, 0.5, 0.625, 0.5, 0.625, 0.5, 0.625, 0.5, 0.625, 0.625, 0.625, 0.5, 0.625, 0.5, 0.625, 0.625, 0.625, 0.625, 0.625, 0.5, 0.625, 0.5, 0.625, 0.625, 0.625, 0.5, 0.625, 0.625, 0.625, 0.625, 0.625, 0.5, 0.625, 0.625, 0.625, 0.625, 0.625, 0.625, 0.625, 0.625, 0.625, 0.625, 0.625, 0.5, 0.625, 0.5, 0.625, 0.625, 0.625, 0.625, 0.625, 0.5, 0.625, 0.5, 0.625, 0.625, 0.625, 0.5, 0.625, 0.5, 0.625, 0.5, 0.625, 0.5, 0.625, 0.5, 0.625, 0.625, 0.625, 0.625, 0.625, 0.5, 0.625, 0.625, 0.625, 0.625, 0.625, 0.625, 0.625, 0.625, 0.625, 0.625, 0.625, 0.5, 0.625, 0.5, 0.625, 0.625, 0.625, 0.625, 0.625, 0.5, 0.625, 0.5, 0.625, 0.625, 0.625, 0.5, 0.625, 0.5, 0.625, 0.5, 0.625, 0.5, 0.625, 0.5, 0.625, 0.5, 0.625, 0.5, 0.625, 0.5, 0.625, 0.5, 0.625, 0.625, 0.625, 0.625, 0.625, 0.5, 0.625, 0.5, 0.625, 0.625, 0.625, 0.625, 0.625, 0.5, 0.625, 0.625, 0.625, 0.625, 0.625, 0.625, 0.625, 0.625, 0.625, 0.625, 0.625, 0.625, 0.625, 0.625, 0.625, 0.625, 0.625, 0.625, 0.625, 0.625, 0.625, 0.625, 0.625, 0.625, 0.625, 0.625, 0.625, 0.625, 0.625, 0.625, 0.625, 0.625, 0.625, 0.625, 0.625, 0.625, 0.625, 0.625, 0.625, 0.625, 0.625, 0.625, 0.625, 0.625, 0.625, 0.625, 0.625, 0.625, 0.625, 0.625, 0.625, 0.625, 0.625, 0.625, 0.625, 0.625, 0.625, 0.625, 0.625, 0.625, 0.625, 0.625, 0.625, 0.625, 0.625, 0.625, 0.625, 0.625, 0.625, 0.625, 0.625, 0.625, 0.625, 0.625, 0.625, 0.625, 0.625, 0.625, 0.625, 0.625, 0.625, 0.625, 0.625, 0.625, 0.625, 0.625, 0.625, 0.625, 0.625, 0.625, 0.625, 0.625, 0.625, 0.625, 0.625, 0.625, 0.625, 0.625, 0.625, 0.625, 0.625, 0.625, 0.625, 0.625, 0.625, 0.625, 0.625, 0.625, 0.625, 0.625, 0.625, 0.625, 0.875, 0.625, 0.625, 0.625, 0.625, 0.625, 0.875, 0.625, 0.875, 0.625, 0.625, 0.625, 0.625, 0.625, 0.875, 0.625, 0.625, 0.5, 0.625, 0.25, 0.625, 0.25, 0.625, 0.5, 0.625, 0.5, 0.625, 0.25, 0.625, 0.25, 0.625, 0.5, 0.625, 0.625, 0.625, 0.5, 0.625, 0.5, 0.625, 0.625, 0.625, 0.5, 0.625, 0.5, 0.625, 0.5, 0.625, 0.5, 0.625, 0.25, 0.625, 0.125, 0.625, 0.125, 0.625, 0.25, 0.625, 0.25, 0.625, 0.125, 0.625, 0.125, 0.625, 0.25, 0.625, 0.5, 0.625, 0.625, 0.625, 0.625, 0.625, 0.5, 0.625, 0.625, 0.625, 0.5, 0.625, 0.5, 0.625, 0.625, 0.625, 0.5, 0.625, 0.625, 0.625, 0.625, 0.625, 0.5, 0.625, 0.625, 0.625, 0.625, 0.625, 0.625, 0.625, 0.625, 0.625, 0.625, 0.625, 0.625, 0.625, 0.625, 0.625, 0.625, 0.625, 0.625, 0.625, 0.625, 0.625, 0.625, 0.625, 0.625, 0.625, 0.625, 0.625, 0.5, 0.625, 0.5, 0.625, 0.625, 0.625, 0.5, 0.625, 0.5, 0.625, 0.5, 0.625, 0.5, 0.625, 0.625, 0.625, 0.5, 0.625, 0.5, 0.625, 0.625, 0.625, 0.625, 0.625, 0.5, 0.625, 0.5, 0.625, 0.625, 0.625, 0.5, 0.625, 0.5, 0.625, 0.5, 0.625, 0.5, 0.625, 0.5, 0.625, 0.625, 0.625, 0.625, 0.625, 0.5])
me_cube.materials.append(mat_material)
me_cube.use_mirror_vertex_groups = False
me_cube.update()

# ---- objects
ob_cube = bpy.data.objects.new('Cube', me_cube)
ob_light = bpy.data.objects.new('Light', light_light)
ob_camera = bpy.data.objects.new('Camera', cam_camera)

# ---- transforms, parenting, visibility, modifiers, constraints
ob_cube.location = (0.0, 0.0, 0.0)
ob_cube.lock_rotations_4d = False
ob_cube.empty_display_type = 'ARROWS'
ob_cube.lineart.crease_threshold = 0.0
ob_light.location = (4.076, 1.005, 5.904)
ob_light.rotation_euler = (0.6503, 0.05522, 1.866)
ob_light.lock_rotations_4d = False
ob_light.empty_display_type = 'ARROWS'
ob_light.color = (0.0, 0.0, 0.0, 0.0)
ob_light.lineart.crease_threshold = 0.0
ob_camera.location = (18.39, -17.8, 16.42)
ob_camera.rotation_euler = (1.125, -4.573e-06, 0.9275)
ob_camera.lock_rotations_4d = False
ob_camera.empty_display_type = 'ARROWS'
ob_camera.color = (0.0, 0.0, 0.0, 0.0)
ob_camera.display_type = 'WIRE'
ob_camera.lineart.crease_threshold = 0.0

# ---- collection membership
col_collection.objects.link(ob_cube)
col_collection.objects.link(ob_light)
col_collection.objects.link(ob_camera)

# ---- scene / render settings (as saved in the file)
scene.camera = ob_camera
scene.frame_start = 1; scene.frame_end = 250; scene.frame_set(1)
scene.render.engine = 'BLENDER_EEVEE_NEXT'
scene.cycles.sampling_pattern = 'TABULATED_SOBOL'
bpy.context.view_layer.update()

